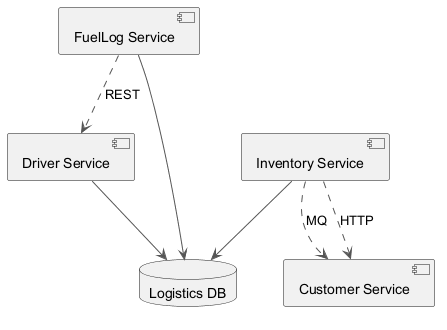

The diagram above was rendered by PlantUML. Its source (embedded in the PNG):
@startuml
skinparam monochrome true
skinparam ArrowColor #555555
component "FuelLog Service" as C_FuelLogService
component "Driver Service" as C_DriverService
component "Inventory Service" as C_InventoryService
component "Customer Service" as C_CustomerService
database "Logistics DB" as DB_logistics
C_FuelLogService --> DB_logistics
C_DriverService --> DB_logistics
C_InventoryService --> DB_logistics
C_InventoryService ..> C_CustomerService : MQ
C_InventoryService ..> C_CustomerService : HTTP
C_FuelLogService ..> C_DriverService : REST
@enduml